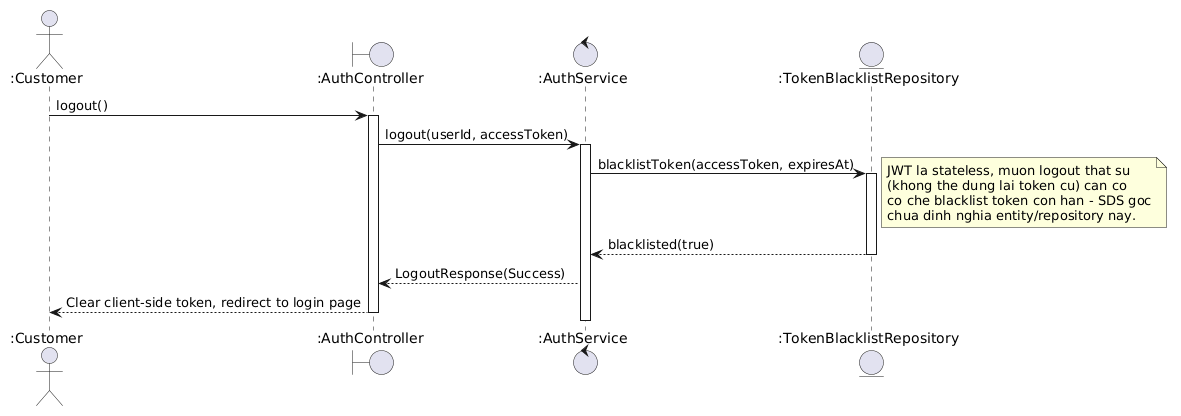

The diagram above was rendered by PlantUML. Its source (embedded in the PNG):
@startuml
actor ":Customer" as Customer
boundary ":AuthController" as Controller
control ":AuthService" as Service
entity ":TokenBlacklistRepository" as BlacklistRepo

Customer -> Controller : logout()
activate Controller

Controller -> Service : logout(userId, accessToken)
activate Service

Service -> BlacklistRepo : blacklistToken(accessToken, expiresAt)
note right
  JWT la stateless, muon logout that su
  (khong the dung lai token cu) can co
  co che blacklist token con han - SDS goc
  chua dinh nghia entity/repository nay.
end note
activate BlacklistRepo
BlacklistRepo --> Service : blacklisted(true)
deactivate BlacklistRepo

Service --> Controller : LogoutResponse(Success)
Controller --> Customer : Clear client-side token, redirect to login page

deactivate Service
deactivate Controller
@enduml